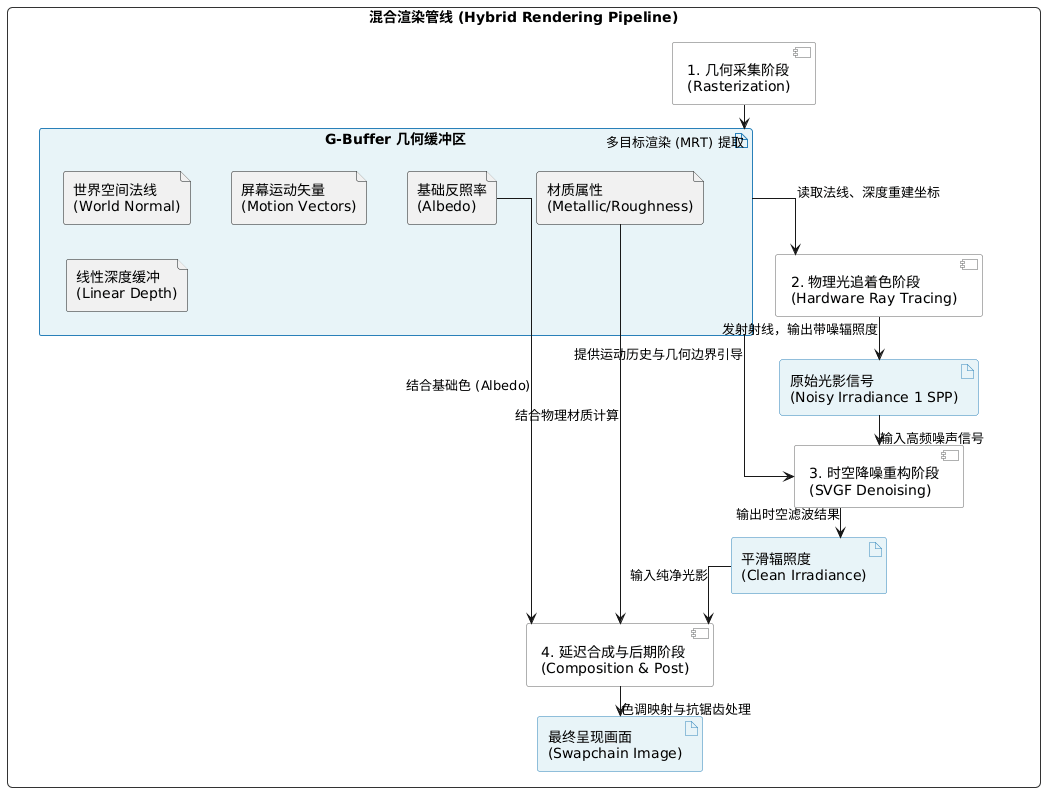

The diagram above was rendered by PlantUML. Its source (embedded in the PNG):
@startuml
skinparam packageStyle rectangle
skinparam componentStyle uml2
skinparam linetype ortho
skinparam nodesep 40
skinparam ranksep 30

skinparam rectangle {
    BackgroundColor White
    BorderColor #333333
    RoundCorner 10
}
skinparam component {
    BackgroundColor #F8F9FA
    BorderColor #666666
}
skinparam artifact {
    BackgroundColor #E8F4F8
    BorderColor #2980B9
}

package "混合渲染管线 (Hybrid Rendering Pipeline)" {

    component "1. 几何采集阶段\n(Rasterization)" as PassGBuffer
    
    artifact "G-Buffer 几何缓冲区" as GBuffer {
        file "基础反照率\n(Albedo)" as RT_Albedo
        file "材质属性\n(Metallic/Roughness)" as RT_Material
        file "世界空间法线\n(World Normal)" as RT_Normal
        file "屏幕运动矢量\n(Motion Vectors)" as RT_Motion
        file "线性深度缓冲\n(Linear Depth)" as RT_Depth
    }

    component "2. 物理光追着色阶段\n(Hardware Ray Tracing)" as PassRT
    
    artifact "原始光影信号\n(Noisy Irradiance 1 SPP)" as RTOutput
    
    component "3. 时空降噪重构阶段\n(SVGF Denoising)" as PassSVGF
    
    artifact "平滑辐照度\n(Clean Irradiance)" as CleanOutput
    
    component "4. 延迟合成与后期阶段\n(Composition & Post)" as PassPost

    artifact "最终呈现画面\n(Swapchain Image)" as FinalImage
}

' 数据流向控制
PassGBuffer -down-> GBuffer : "多目标渲染 (MRT) 提取"

GBuffer -down-> PassRT : "读取法线、深度重建坐标"
PassRT -down-> RTOutput : "发射射线，输出带噪辐照度"

RTOutput -down-> PassSVGF : "输入高频噪声信号"
GBuffer -right-> PassSVGF : "提供运动历史与几何边界引导"

PassSVGF -down-> CleanOutput : "输出时空滤波结果"

CleanOutput -down-> PassPost : "输入纯净光影"
RT_Albedo -down-> PassPost : "结合基础色 (Albedo)"
RT_Material -down-> PassPost : "结合物理材质计算"

PassPost -down-> FinalImage : "色调映射与抗锯齿处理"
@enduml